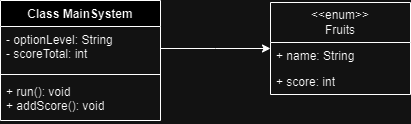

The diagram above was exported from draw.io. Its source (the exported page's mxGraphModel, read from the mxfile embedded in the PNG):
<mxGraphModel dx="1089" dy="526" grid="1" gridSize="10" guides="1" tooltips="1" connect="1" arrows="1" fold="1" page="1" pageScale="1" pageWidth="827" pageHeight="1169" math="0" shadow="0">
  <root>
    <mxCell id="0" />
    <mxCell id="1" parent="0" />
    <mxCell id="RrIkg7hMuArgDzuXLXoc-1" value="Class MainSystem" style="swimlane;fontStyle=1;align=center;verticalAlign=top;childLayout=stackLayout;horizontal=1;startSize=26;horizontalStack=0;resizeParent=1;resizeParentMax=0;resizeLast=0;collapsible=1;marginBottom=0;whiteSpace=wrap;html=1;" vertex="1" parent="1">
      <mxGeometry x="200" y="120" width="160" height="120" as="geometry" />
    </mxCell>
    <mxCell id="RrIkg7hMuArgDzuXLXoc-13" style="edgeStyle=orthogonalEdgeStyle;rounded=0;orthogonalLoop=1;jettySize=auto;html=1;exitX=1;exitY=0.5;exitDx=0;exitDy=0;" edge="1" parent="RrIkg7hMuArgDzuXLXoc-1" source="RrIkg7hMuArgDzuXLXoc-2">
      <mxGeometry relative="1" as="geometry">
        <mxPoint x="270" y="48" as="targetPoint" />
      </mxGeometry>
    </mxCell>
    <mxCell id="RrIkg7hMuArgDzuXLXoc-2" value="- optionLevel: String&lt;div&gt;- scoreTotal: int&amp;nbsp;&lt;div&gt;&lt;br&gt;&lt;/div&gt;&lt;/div&gt;" style="text;strokeColor=none;fillColor=none;align=left;verticalAlign=top;spacingLeft=4;spacingRight=4;overflow=hidden;rotatable=0;points=[[0,0.5],[1,0.5]];portConstraint=eastwest;whiteSpace=wrap;html=1;" vertex="1" parent="RrIkg7hMuArgDzuXLXoc-1">
      <mxGeometry y="26" width="160" height="44" as="geometry" />
    </mxCell>
    <mxCell id="RrIkg7hMuArgDzuXLXoc-3" value="" style="line;strokeWidth=1;fillColor=none;align=left;verticalAlign=middle;spacingTop=-1;spacingLeft=3;spacingRight=3;rotatable=0;labelPosition=right;points=[];portConstraint=eastwest;strokeColor=inherit;" vertex="1" parent="RrIkg7hMuArgDzuXLXoc-1">
      <mxGeometry y="70" width="160" height="8" as="geometry" />
    </mxCell>
    <mxCell id="RrIkg7hMuArgDzuXLXoc-4" value="&lt;div&gt;+ run(): void&lt;br&gt;&lt;/div&gt;+ addScore(): void&lt;div&gt;&lt;div&gt;&amp;nbsp;&lt;/div&gt;&lt;/div&gt;" style="text;strokeColor=none;fillColor=none;align=left;verticalAlign=top;spacingLeft=4;spacingRight=4;overflow=hidden;rotatable=0;points=[[0,0.5],[1,0.5]];portConstraint=eastwest;whiteSpace=wrap;html=1;" vertex="1" parent="RrIkg7hMuArgDzuXLXoc-1">
      <mxGeometry y="78" width="160" height="42" as="geometry" />
    </mxCell>
    <mxCell id="RrIkg7hMuArgDzuXLXoc-5" value="&amp;lt;&amp;lt;enum&amp;gt;&amp;gt;&lt;div&gt;Fruits&lt;/div&gt;" style="swimlane;fontStyle=0;childLayout=stackLayout;horizontal=1;startSize=40;fillColor=none;horizontalStack=0;resizeParent=1;resizeParentMax=0;resizeLast=0;collapsible=1;marginBottom=0;whiteSpace=wrap;html=1;" vertex="1" parent="1">
      <mxGeometry x="470" y="122" width="140" height="92" as="geometry" />
    </mxCell>
    <mxCell id="RrIkg7hMuArgDzuXLXoc-6" value="+ name: String" style="text;strokeColor=none;fillColor=none;align=left;verticalAlign=top;spacingLeft=4;spacingRight=4;overflow=hidden;rotatable=0;points=[[0,0.5],[1,0.5]];portConstraint=eastwest;whiteSpace=wrap;html=1;" vertex="1" parent="RrIkg7hMuArgDzuXLXoc-5">
      <mxGeometry y="40" width="140" height="26" as="geometry" />
    </mxCell>
    <mxCell id="RrIkg7hMuArgDzuXLXoc-7" value="+ score: int" style="text;strokeColor=none;fillColor=none;align=left;verticalAlign=top;spacingLeft=4;spacingRight=4;overflow=hidden;rotatable=0;points=[[0,0.5],[1,0.5]];portConstraint=eastwest;whiteSpace=wrap;html=1;" vertex="1" parent="RrIkg7hMuArgDzuXLXoc-5">
      <mxGeometry y="66" width="140" height="26" as="geometry" />
    </mxCell>
  </root>
</mxGraphModel>